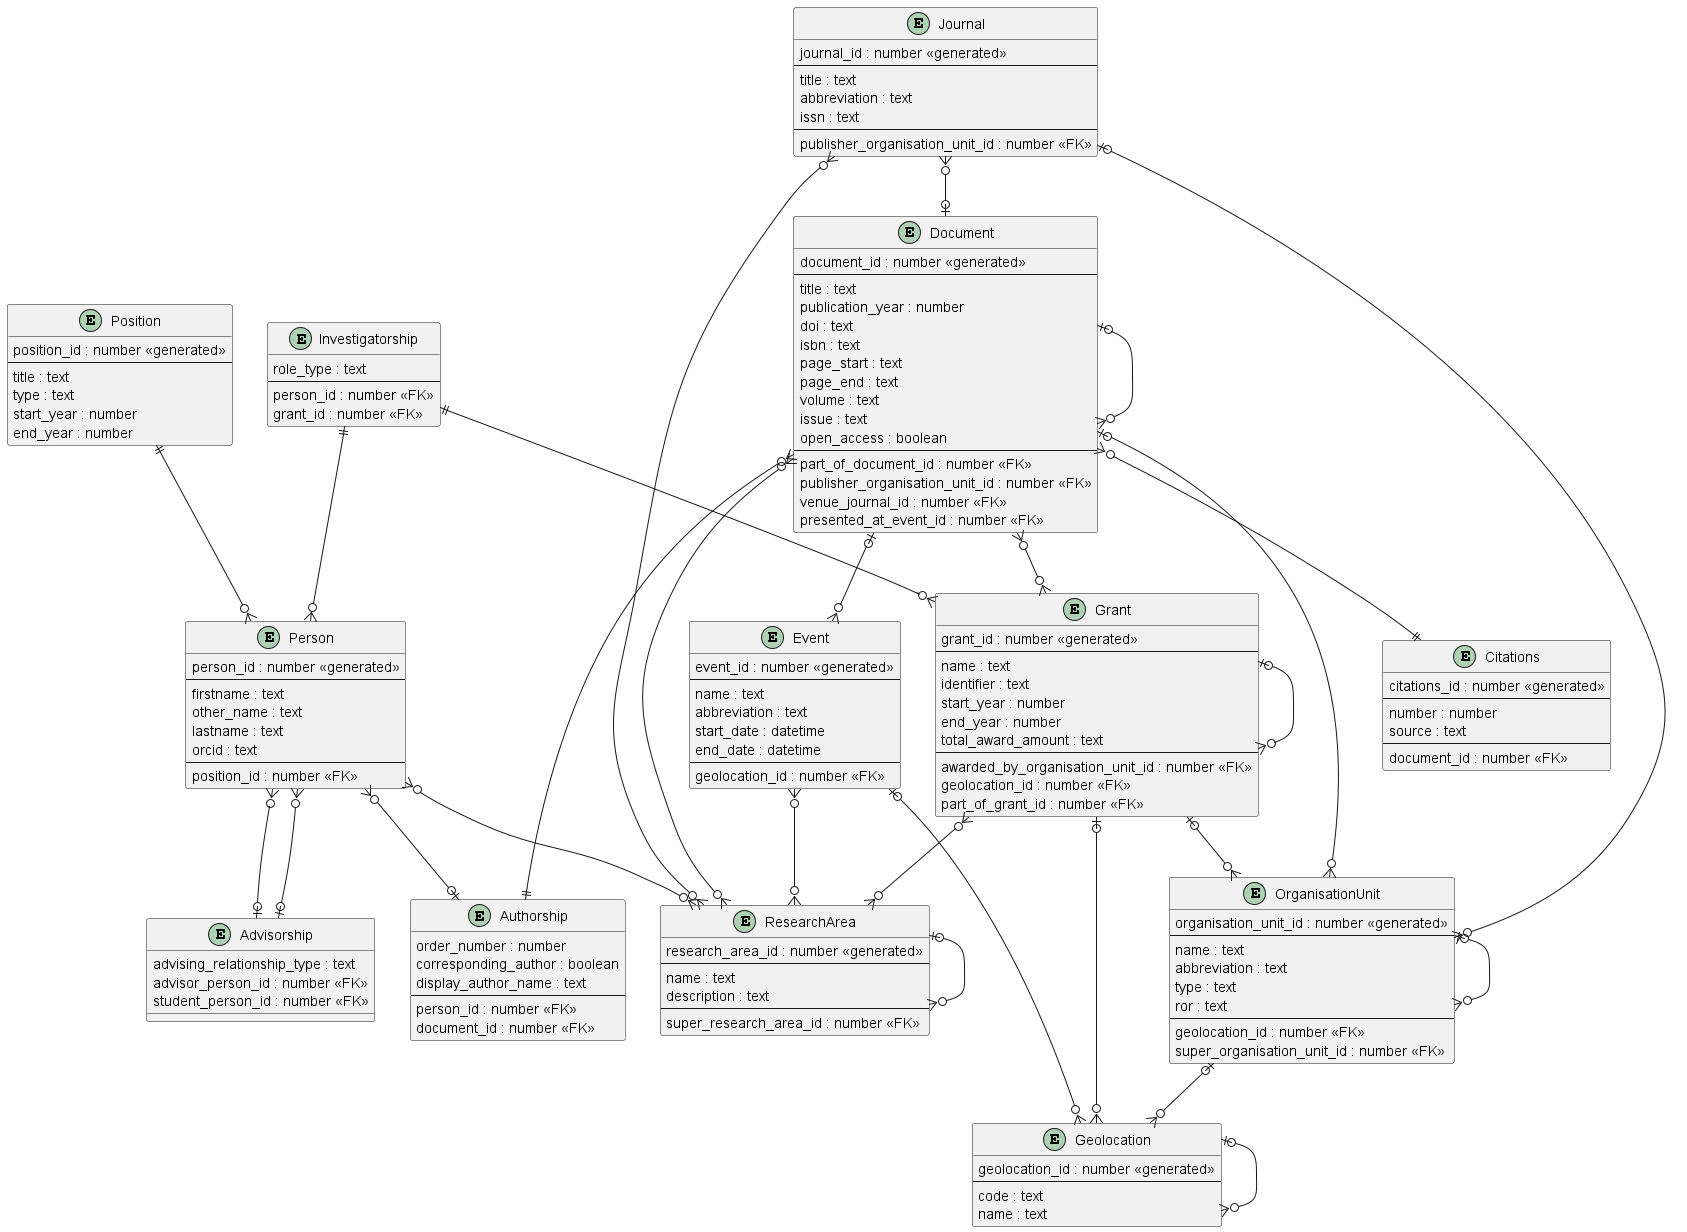

The diagram above was rendered by PlantUML. Its source (embedded in the PNG):
@startuml

entity Geolocation {
    geolocation_id : number <<generated>>
    --
    code : text
    name : text
}

Geolocation |o--o{ Geolocation

entity ResearchArea {
    research_area_id : number <<generated>>
    --
    name : text
    description : text
    --
    super_research_area_id : number <<FK>>
}

ResearchArea |o--o{ ResearchArea

entity Person {
    person_id : number <<generated>>
    --
    firstname : text
    other_name : text
    lastname : text
    orcid : text
    --
    position_id : number <<FK>>
}

entity Advisorship {
    advising_relationship_type : text
    advisor_person_id : number <<FK>>
    student_person_id : number <<FK>>
}

Person }o--o| Advisorship
Person }o--o| Advisorship

Person }o--o{ ResearchArea

entity Position {
    position_id : number <<generated>>
    --
    title : text
    type : text
    start_year : number
    end_year : number
}

Position ||--o{ Person

entity OrganisationUnit {
    organisation_unit_id : number <<generated>>
    --
    name : text
    abbreviation : text
    type : text
    ror : text
    --
    geolocation_id : number <<FK>>
    super_organisation_unit_id : number <<FK>>
}

OrganisationUnit |o--o{ Geolocation
OrganisationUnit |o--o{ OrganisationUnit


entity Document {
    document_id : number <<generated>>
    --
    title : text
    publication_year : number
    doi : text
    isbn : text
    page_start : text
    page_end : text
    volume : text
    issue : text
	open_access : boolean
    --
    part_of_document_id : number <<FK>>
    publisher_organisation_unit_id : number <<FK>>
    venue_journal_id : number <<FK>>
    presented_at_event_id : number <<FK>>
}

entity Citations {
    citations_id : number <<generated>>
    --
    number : number
    source : text
    --
    document_id : number <<FK>>
}

Document }o--o{ ResearchArea
Document }o--|| Citations
Document |o--o{ Document
Document |o--o{ OrganisationUnit

entity Authorship {
    order_number : number
    corresponding_author : boolean
    display_author_name : text
    --
    person_id : number <<FK>>
    document_id : number <<FK>>
}

Person }o--o| Authorship
Document }o--|| Authorship

entity Journal {
    journal_id : number <<generated>>
    --
    title : text
    abbreviation : text
    issn : text
    --
    publisher_organisation_unit_id : number <<FK>>
}

Journal }o--o{ ResearchArea
Journal |o--o{ OrganisationUnit
Journal }o--o| Document

entity Event {
    event_id : number <<generated>>
    --
    name : text
    abbreviation : text
    start_date : datetime
    end_date : datetime
    --
    geolocation_id : number <<FK>>
}

Event }o--o{ ResearchArea
Event |o--o{ Geolocation
Document |o--o{ Event

entity Grant {
    grant_id : number <<generated>>
    --
    name : text
    identifier : text
    start_year : number
    end_year : number
    total_award_amount : text
    --
    awarded_by_organisation_unit_id : number <<FK>>
    geolocation_id : number <<FK>>
    part_of_grant_id : number <<FK>>
}

Grant }o--o{ ResearchArea
Grant |o--o{ OrganisationUnit
Grant |o--o{ Geolocation
Grant |o--o{ Grant

entity Investigatorship {
    role_type : text
    --
    person_id : number <<FK>>
    grant_id : number <<FK>>
}

Investigatorship ||--o{ Person
Investigatorship ||--o{ Grant

Document }o--o{ Grant

@enduml